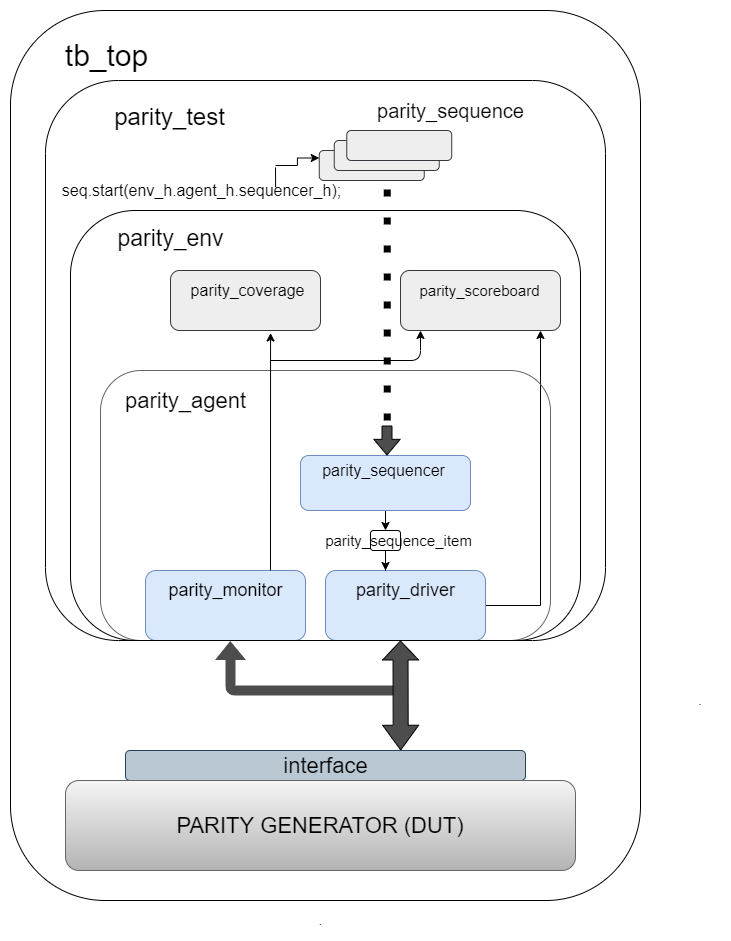

The diagram above was exported from draw.io. Its source (the exported page's mxGraphModel, read from the mxfile embedded in the PNG):
<mxGraphModel dx="868" dy="520" grid="1" gridSize="10" guides="1" tooltips="1" connect="1" arrows="1" fold="1" page="1" pageScale="1" pageWidth="850" pageHeight="1100" math="0" shadow="0">
  <root>
    <mxCell id="0" />
    <mxCell id="1" parent="0" />
    <mxCell id="_zTxgqVAv7bLmXHR3wC0-12" style="edgeStyle=orthogonalEdgeStyle;rounded=0;orthogonalLoop=1;jettySize=auto;html=1;exitX=0.5;exitY=1;exitDx=0;exitDy=0;entryX=0.5;entryY=0;entryDx=0;entryDy=0;" parent="1" source="_zTxgqVAv7bLmXHR3wC0-1" target="_zTxgqVAv7bLmXHR3wC0-11" edge="1">
      <mxGeometry relative="1" as="geometry" />
    </mxCell>
    <mxCell id="_zTxgqVAv7bLmXHR3wC0-1" value="" style="rounded=1;whiteSpace=wrap;html=1;fillColor=#dae8fc;strokeColor=#6c8ebf;" parent="1" vertex="1">
      <mxGeometry x="290" y="445" width="170" height="55" as="geometry" />
    </mxCell>
    <mxCell id="_zTxgqVAv7bLmXHR3wC0-5" value="&lt;font style=&quot;font-size: 16px&quot;&gt;parity_sequencer&lt;/font&gt;" style="text;html=1;align=center;verticalAlign=middle;resizable=0;points=[];autosize=1;" parent="1" vertex="1">
      <mxGeometry x="288" y="450" width="170" height="20" as="geometry" />
    </mxCell>
    <mxCell id="_zTxgqVAv7bLmXHR3wC0-17" style="edgeStyle=orthogonalEdgeStyle;rounded=0;orthogonalLoop=1;jettySize=auto;html=1;entryX=0.875;entryY=1;entryDx=0;entryDy=0;entryPerimeter=0;" parent="1" source="_zTxgqVAv7bLmXHR3wC0-6" target="_zTxgqVAv7bLmXHR3wC0-25" edge="1">
      <mxGeometry relative="1" as="geometry">
        <mxPoint x="530" y="330" as="targetPoint" />
        <Array as="points">
          <mxPoint x="530" y="595" />
        </Array>
      </mxGeometry>
    </mxCell>
    <mxCell id="_zTxgqVAv7bLmXHR3wC0-6" value="" style="rounded=1;whiteSpace=wrap;html=1;fillColor=#dae8fc;strokeColor=#6c8ebf;" parent="1" vertex="1">
      <mxGeometry x="315" y="560" width="160" height="70" as="geometry" />
    </mxCell>
    <mxCell id="_zTxgqVAv7bLmXHR3wC0-7" value="&lt;font style=&quot;font-size: 18px&quot;&gt;parity_driver&lt;/font&gt;" style="text;html=1;align=center;verticalAlign=middle;resizable=0;points=[];autosize=1;" parent="1" vertex="1">
      <mxGeometry x="345" y="570" width="100" height="20" as="geometry" />
    </mxCell>
    <mxCell id="_zTxgqVAv7bLmXHR3wC0-8" value="" style="rounded=1;whiteSpace=wrap;html=1;fillColor=#dae8fc;strokeColor=#6c8ebf;" parent="1" vertex="1">
      <mxGeometry x="135" y="560" width="160" height="70" as="geometry" />
    </mxCell>
    <mxCell id="_zTxgqVAv7bLmXHR3wC0-9" value="&lt;font style=&quot;font-size: 18px&quot;&gt;parity_monitor&lt;/font&gt;" style="text;html=1;align=center;verticalAlign=middle;resizable=0;points=[];autosize=1;" parent="1" vertex="1">
      <mxGeometry x="160" y="570" width="110" height="20" as="geometry" />
    </mxCell>
    <mxCell id="_zTxgqVAv7bLmXHR3wC0-15" style="edgeStyle=orthogonalEdgeStyle;rounded=0;orthogonalLoop=1;jettySize=auto;html=1;entryX=0.375;entryY=0;entryDx=0;entryDy=0;entryPerimeter=0;" parent="1" source="_zTxgqVAv7bLmXHR3wC0-11" target="_zTxgqVAv7bLmXHR3wC0-6" edge="1">
      <mxGeometry relative="1" as="geometry" />
    </mxCell>
    <mxCell id="_zTxgqVAv7bLmXHR3wC0-11" value="" style="rounded=1;whiteSpace=wrap;html=1;fillColor=none;" parent="1" vertex="1">
      <mxGeometry x="360" y="520" width="30" height="20" as="geometry" />
    </mxCell>
    <mxCell id="_zTxgqVAv7bLmXHR3wC0-16" value="&lt;font style=&quot;font-size: 15px;&quot;&gt;parity_sequence_item&lt;/font&gt;" style="text;html=1;align=center;verticalAlign=middle;resizable=0;points=[];autosize=1;fontSize=15;" parent="1" vertex="1">
      <mxGeometry x="288" y="520" width="200" height="20" as="geometry" />
    </mxCell>
    <mxCell id="_zTxgqVAv7bLmXHR3wC0-21" value="" style="rounded=1;whiteSpace=wrap;html=1;fillColor=none;strokeColor=none;" parent="1" vertex="1">
      <mxGeometry x="240" y="30" width="120" height="60" as="geometry" />
    </mxCell>
    <mxCell id="_zTxgqVAv7bLmXHR3wC0-22" value="" style="rounded=1;whiteSpace=wrap;html=1;gradientColor=#b3b3b3;strokeColor=#666666;fillColor=none;" parent="1" vertex="1">
      <mxGeometry x="90" y="360" width="450" height="270" as="geometry" />
    </mxCell>
    <mxCell id="_zTxgqVAv7bLmXHR3wC0-23" value="&lt;font style=&quot;font-size: 22px&quot;&gt;parity_agent&lt;/font&gt;" style="text;html=1;align=center;verticalAlign=middle;resizable=0;points=[];autosize=1;" parent="1" vertex="1">
      <mxGeometry x="115" y="380" width="120" height="20" as="geometry" />
    </mxCell>
    <mxCell id="_zTxgqVAv7bLmXHR3wC0-24" value="" style="rounded=1;whiteSpace=wrap;html=1;fillColor=#eeeeee;strokeColor=#36393d;" parent="1" vertex="1">
      <mxGeometry x="160" y="260" width="150" height="60" as="geometry" />
    </mxCell>
    <mxCell id="_zTxgqVAv7bLmXHR3wC0-25" value="" style="rounded=1;whiteSpace=wrap;html=1;fillColor=#eeeeee;strokeColor=#36393d;" parent="1" vertex="1">
      <mxGeometry x="390" y="260" width="160" height="60" as="geometry" />
    </mxCell>
    <mxCell id="_zTxgqVAv7bLmXHR3wC0-26" value="&lt;font style=&quot;font-size: 16px;&quot;&gt;parity_coverage&lt;/font&gt;" style="text;html=1;align=center;verticalAlign=middle;resizable=0;points=[];autosize=1;fontSize=16;" parent="1" vertex="1">
      <mxGeometry x="152" y="270" width="170" height="20" as="geometry" />
    </mxCell>
    <mxCell id="_zTxgqVAv7bLmXHR3wC0-27" value="&lt;font style=&quot;font-size: 15px;&quot;&gt;parity_scoreboard&lt;/font&gt;" style="text;html=1;align=center;verticalAlign=middle;resizable=0;points=[];autosize=1;fontSize=15;" parent="1" vertex="1">
      <mxGeometry x="384" y="270" width="170" height="20" as="geometry" />
    </mxCell>
    <mxCell id="_zTxgqVAv7bLmXHR3wC0-31" value="" style="endArrow=classic;html=1;entryX=0.125;entryY=1;entryDx=0;entryDy=0;entryPerimeter=0;" parent="1" target="_zTxgqVAv7bLmXHR3wC0-25" edge="1">
      <mxGeometry width="50" height="50" relative="1" as="geometry">
        <mxPoint x="260" y="350" as="sourcePoint" />
        <mxPoint x="410" y="330" as="targetPoint" />
        <Array as="points">
          <mxPoint x="410" y="350" />
        </Array>
      </mxGeometry>
    </mxCell>
    <mxCell id="_zTxgqVAv7bLmXHR3wC0-33" value="" style="rounded=1;whiteSpace=wrap;html=1;fillColor=none;" parent="1" vertex="1">
      <mxGeometry x="60" y="200" width="510" height="430" as="geometry" />
    </mxCell>
    <mxCell id="_zTxgqVAv7bLmXHR3wC0-34" value="&lt;font style=&quot;font-size: 23px&quot;&gt;parity_env&lt;/font&gt;" style="text;html=1;align=center;verticalAlign=middle;resizable=0;points=[];autosize=1;" parent="1" vertex="1">
      <mxGeometry x="110" y="218" width="100" height="20" as="geometry" />
    </mxCell>
    <mxCell id="_zTxgqVAv7bLmXHR3wC0-37" value="" style="rounded=1;whiteSpace=wrap;html=1;fillColor=#eeeeee;strokeColor=#36393d;" parent="1" vertex="1">
      <mxGeometry x="308.75" y="140" width="105" height="30" as="geometry" />
    </mxCell>
    <mxCell id="_zTxgqVAv7bLmXHR3wC0-38" value="" style="rounded=1;whiteSpace=wrap;html=1;fillColor=#eeeeee;strokeColor=#36393d;" parent="1" vertex="1">
      <mxGeometry x="323.75" y="130" width="105" height="30" as="geometry" />
    </mxCell>
    <mxCell id="_zTxgqVAv7bLmXHR3wC0-39" value="" style="rounded=1;whiteSpace=wrap;html=1;fillColor=#eeeeee;strokeColor=#36393d;" parent="1" vertex="1">
      <mxGeometry x="336.25" y="120" width="105" height="30" as="geometry" />
    </mxCell>
    <mxCell id="_zTxgqVAv7bLmXHR3wC0-40" value="&lt;font style=&quot;font-size: 20px&quot;&gt;parity_sequence&lt;/font&gt;" style="text;html=1;align=center;verticalAlign=middle;resizable=0;points=[];autosize=1;" parent="1" vertex="1">
      <mxGeometry x="365" y="90" width="150" height="20" as="geometry" />
    </mxCell>
    <mxCell id="_zTxgqVAv7bLmXHR3wC0-42" style="edgeStyle=orthogonalEdgeStyle;rounded=0;orthogonalLoop=1;jettySize=auto;html=1;entryX=0;entryY=0.25;entryDx=0;entryDy=0;" parent="1" target="_zTxgqVAv7bLmXHR3wC0-37" edge="1">
      <mxGeometry relative="1" as="geometry">
        <mxPoint x="265" y="155" as="sourcePoint" />
      </mxGeometry>
    </mxCell>
    <mxCell id="_zTxgqVAv7bLmXHR3wC0-41" value="&lt;font style=&quot;font-size: 16px&quot;&gt;seq.start(env_h.agent_h.sequencer_h);&lt;/font&gt;" style="text;html=1;align=center;verticalAlign=middle;resizable=0;points=[];autosize=1;" parent="1" vertex="1">
      <mxGeometry x="46.25" y="170" width="290" height="20" as="geometry" />
    </mxCell>
    <mxCell id="_zTxgqVAv7bLmXHR3wC0-44" value="" style="shape=flexArrow;endArrow=classic;html=1;endWidth=15.333333333333334;endSize=4.89;fillColor=#4D4D4D;" parent="1" edge="1">
      <mxGeometry width="50" height="50" relative="1" as="geometry">
        <mxPoint x="376.5" y="415" as="sourcePoint" />
        <mxPoint x="376.5" y="445" as="targetPoint" />
      </mxGeometry>
    </mxCell>
    <mxCell id="_zTxgqVAv7bLmXHR3wC0-45" value="" style="rounded=1;whiteSpace=wrap;html=1;fillColor=#bac8d3;strokeColor=#23445d;" parent="1" vertex="1">
      <mxGeometry x="115" y="740" width="400" height="30" as="geometry" />
    </mxCell>
    <mxCell id="_zTxgqVAv7bLmXHR3wC0-46" value="&lt;font style=&quot;font-size: 22px&quot;&gt;interface&lt;/font&gt;" style="text;html=1;align=center;verticalAlign=middle;resizable=0;points=[];autosize=1;" parent="1" vertex="1">
      <mxGeometry x="265" y="745" width="100" height="20" as="geometry" />
    </mxCell>
    <mxCell id="_zTxgqVAv7bLmXHR3wC0-47" value="" style="shape=flexArrow;endArrow=classic;html=1;fillColor=#4D4D4D;strokeColor=none;entryX=0.33;entryY=1;entryDx=0;entryDy=0;entryPerimeter=0;" parent="1" target="Y-LPYW2SQROk9tkXFU0W-2" edge="1">
      <mxGeometry width="50" height="50" relative="1" as="geometry">
        <mxPoint x="385" y="680" as="sourcePoint" />
        <mxPoint x="170" y="680" as="targetPoint" />
        <Array as="points">
          <mxPoint x="220" y="680" />
        </Array>
      </mxGeometry>
    </mxCell>
    <mxCell id="_zTxgqVAv7bLmXHR3wC0-48" value="" style="shape=flexArrow;endArrow=classic;startArrow=classic;html=1;strokeColor=#000000;fillColor=#4D4D4D;width=15;startSize=7.92;endSize=6;exitX=0.688;exitY=0;exitDx=0;exitDy=0;exitPerimeter=0;" parent="1" source="_zTxgqVAv7bLmXHR3wC0-45" edge="1">
      <mxGeometry width="50" height="50" relative="1" as="geometry">
        <mxPoint x="390.5" y="730" as="sourcePoint" />
        <mxPoint x="390" y="630" as="targetPoint" />
      </mxGeometry>
    </mxCell>
    <mxCell id="_zTxgqVAv7bLmXHR3wC0-49" value="&lt;font style=&quot;font-size: 22px&quot;&gt;PARITY GENERATOR (DUT)&lt;/font&gt;" style="rounded=1;whiteSpace=wrap;html=1;gradientColor=#b3b3b3;fillColor=#f5f5f5;strokeColor=#666666;" parent="1" vertex="1">
      <mxGeometry x="55" y="770" width="510" height="90" as="geometry" />
    </mxCell>
    <mxCell id="_zTxgqVAv7bLmXHR3wC0-50" value="" style="rounded=1;whiteSpace=wrap;html=1;fillColor=none;" parent="1" vertex="1">
      <mxGeometry width="630" height="890" as="geometry" />
    </mxCell>
    <mxCell id="_zTxgqVAv7bLmXHR3wC0-51" value="&lt;font style=&quot;font-size: 30px&quot;&gt;tb_top&lt;/font&gt;" style="text;html=1;align=center;verticalAlign=middle;resizable=0;points=[];autosize=1;" parent="1" vertex="1">
      <mxGeometry x="46.25" y="30" width="100" height="30" as="geometry" />
    </mxCell>
    <mxCell id="_zTxgqVAv7bLmXHR3wC0-52" value="." style="text;html=1;strokeColor=none;fillColor=none;align=center;verticalAlign=middle;whiteSpace=wrap;rounded=0;" parent="1" vertex="1">
      <mxGeometry x="670" y="680" width="40" height="20" as="geometry" />
    </mxCell>
    <mxCell id="_zTxgqVAv7bLmXHR3wC0-53" value="." style="text;html=1;align=center;verticalAlign=middle;resizable=0;points=[];autosize=1;" parent="1" vertex="1">
      <mxGeometry x="300" y="900" width="20" height="20" as="geometry" />
    </mxCell>
    <mxCell id="Y-LPYW2SQROk9tkXFU0W-1" value="" style="endArrow=classic;html=1;entryX=0.667;entryY=1.041;entryDx=0;entryDy=0;entryPerimeter=0;" parent="1" target="_zTxgqVAv7bLmXHR3wC0-24" edge="1">
      <mxGeometry width="50" height="50" relative="1" as="geometry">
        <mxPoint x="260" y="560" as="sourcePoint" />
        <mxPoint x="310" y="510" as="targetPoint" />
      </mxGeometry>
    </mxCell>
    <mxCell id="Y-LPYW2SQROk9tkXFU0W-2" value="" style="rounded=1;whiteSpace=wrap;html=1;fillColor=none;arcSize=13;" parent="1" vertex="1">
      <mxGeometry x="35" y="70" width="560" height="560" as="geometry" />
    </mxCell>
    <mxCell id="Y-LPYW2SQROk9tkXFU0W-3" value="&lt;font style=&quot;font-size: 24px;&quot;&gt;parity_test&lt;/font&gt;" style="text;html=1;align=center;verticalAlign=middle;resizable=0;points=[];autosize=1;fontSize=24;" parent="1" vertex="1">
      <mxGeometry x="69" y="91" width="180" height="30" as="geometry" />
    </mxCell>
    <mxCell id="Y-LPYW2SQROk9tkXFU0W-4" value="" style="endArrow=none;dashed=1;html=1;dashPattern=1 3;strokeWidth=7;entryX=0.614;entryY=0.179;entryDx=0;entryDy=0;entryPerimeter=0;jumpSize=12;endSize=6;" parent="1" edge="1">
      <mxGeometry width="50" height="50" relative="1" as="geometry">
        <mxPoint x="376.75" y="410" as="sourcePoint" />
        <mxPoint x="376.84000000000015" y="170.24" as="targetPoint" />
      </mxGeometry>
    </mxCell>
    <mxCell id="3IA3JXCKSYvriKhiq_Ka-3" value="" style="endArrow=none;html=1;exitX=0.402;exitY=0.196;exitDx=0;exitDy=0;exitPerimeter=0;" parent="1" edge="1">
      <mxGeometry width="50" height="50" relative="1" as="geometry">
        <mxPoint x="265.12" y="176.76" as="sourcePoint" />
        <mxPoint x="265" y="157" as="targetPoint" />
      </mxGeometry>
    </mxCell>
  </root>
</mxGraphModel>